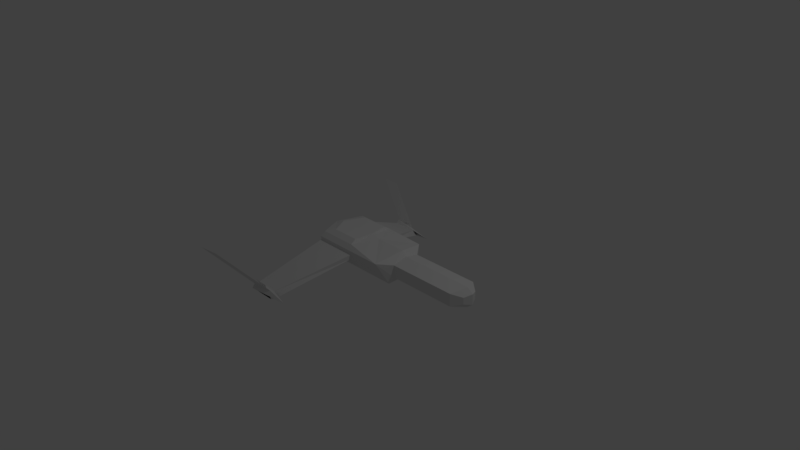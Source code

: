 # Source: freehold_corvette.blend  (saved by Blender 2.79.0; exported with 4.5.12 LTS)
import bpy
from mathutils import Matrix  # noqa: F401  (used for matrix-valued properties, if any)

bpy.ops.wm.read_factory_settings(use_empty=True)
scene = bpy.context.scene
scene.name = 'Scene'

# ---- collections
col_collection_1 = bpy.data.collections.new('Collection 1'); scene.collection.children.link(col_collection_1)

# ---- materials (node trees are filled in below, after node groups)
mat_material = bpy.data.materials.new('Material')
mat_material.alpha_threshold = 0.0
mat_material.use_transparent_shadow = False
mat_material.roughness = 0.5
mat_material.line_color = (0.0, 0.0, 0.0, 1.0)

# ---- material node trees

# ---- world
world_world = bpy.data.worlds.new('World'); scene.world = world_world
world_world.color = (0.05088, 0.05088, 0.05088)
world_world.use_sun_shadow = False
world_world.sun_shadow_jitter_overblur = 0.0
world_world.cycles.sampling_method = 'MANUAL'

# ---- cameras
cam_camera = bpy.data.cameras.new('Camera')
cam_camera.clip_end = 100.0
cam_camera.lens = 35.0
cam_camera.sensor_width = 32.0
cam_camera.sensor_height = 18.0
cam_camera.ortho_scale = 7.314
cam_camera.dof.focus_distance = 0.0
cam_camera.dof.aperture_fstop = 128.0

# ---- lights
light_lamp = bpy.data.lights.new('Lamp', 'POINT')
light_lamp.transmission_factor = 0.0
light_lamp.cutoff_distance = 30.0
light_lamp.energy = 100.0
light_lamp.shadow_buffer_clip_start = 1.001
light_lamp.shadow_soft_size = 0.1
light_lamp.shadow_maximum_resolution = 0.006
light_lamp.use_absolute_resolution = True

# ---- meshes
me_cube = bpy.data.meshes.new('Cube')
me_cube.from_pydata([(1.666, -0.1004, 0.1076), (1.717, 0.0, 0.1346), (0.8497, 0.0, -0.07087), (1.717, 0.0, -0.00839), (1.666, -0.1004, 0.01764), (1.637, 0.0, -0.07087), (1.637, 0.0, 0.1975), (1.541, -0.1972, 0.1469), (1.541, -0.1972, -0.02202), (0.5974, 0.0, -0.07087), (0.5974, 0.0, 0.1975), (0.5974, -0.1972, 0.1469), (0.5974, -0.1972, -0.02202), (0.1073, 0.0, -0.1654), (0.5431, 0.0, 0.2586), (0.4525, -0.3733, 0.1752), (0.5431, -0.2371, -0.1166), (-0.5778, 0.0, -0.1654), (-0.7254, 0.0, 0.1017), (-0.5985, -0.3733, 0.1752), (-0.5475, -0.2371, -0.1166), (-0.00448, -0.3733, 0.13), (-0.004479, -0.3733, 0.07171), (-0.5951, -0.3733, 0.13), (-0.5951, -0.3733, 0.07171), (-0.5288, -1.211, -0.2782), (-0.4643, -1.211, -0.3366), (-0.8608, -1.211, -0.2782), (-0.8608, -1.211, -0.3366), (0.1073, 0.0, 0.2586), (-0.0553, -0.3219, 0.2368), (-0.7254, 0.0, 0.2202), (-0.5787, -0.3219, 0.2368), (-0.02633, 0.0, 0.2781), (-0.06109, -0.2467, 0.2849), (-0.5792, 0.0, 0.2781), (-0.4439, -0.2467, 0.2849), (-0.4643, -1.244, -0.3366), (-0.6692, -1.244, -0.2307), (-0.5633, -1.244, -0.3941), (-0.2884, -1.244, -0.3366), (-0.8608, -1.244, -0.2307), (-0.8608, -1.244, -0.3941), (-0.8608, -1.313, -0.3253), (-0.5712, -1.244, -0.2725), (-0.8608, -1.276, -0.2741), (-1.234, -1.564, 0.1188), (-1.524, -1.596, 0.1172)], [(5, 2)], [(8, 7, 11, 12), (7, 8, 4, 0), (8, 5, 3, 4), (1, 0, 4, 3), (6, 7, 0, 1), (9, 12, 16, 13), (5, 8, 12, 9), (7, 6, 10, 11), (16, 15, 21, 22), (11, 10, 14, 15), (12, 11, 15, 16), (10, 9, 13, 14), (17, 20, 19, 18), (14, 13, 17, 18), (13, 16, 20, 17), (14, 18, 31, 29), (24, 22, 26, 28), (20, 16, 22, 24), (15, 19, 23, 21), (19, 20, 24, 23), (23, 24, 28, 27), (21, 23, 27, 25), (22, 21, 25, 26), (29, 31, 35, 33), (18, 19, 32, 31), (15, 14, 29, 30), (19, 15, 30, 32), (34, 33, 35, 36), (31, 32, 36, 35), (32, 30, 34, 36), (30, 29, 33, 34), (39, 37, 40, 42), (28, 26, 37, 39), (27, 28, 39, 38), (38, 39, 42, 41), (27, 25, 41), (43, 40, 44, 45), (40, 43, 42), (42, 43, 45, 41), (40, 25, 41, 44), (44, 45, 47, 46), (45, 44, 41)])
me_cube.materials.append(mat_material)
me_cube.use_remesh_preserve_volume = False
me_cube.use_remesh_preserve_attributes = False
me_cube.use_mirror_vertex_groups = False
me_cube.update()

# ---- objects
ob_cube = bpy.data.objects.new('Cube', me_cube)
ob_lamp = bpy.data.objects.new('Lamp', light_lamp)
ob_camera = bpy.data.objects.new('Camera', cam_camera)

# ---- transforms, parenting, visibility, modifiers, constraints
ob_cube.location = (0.0, 0.0, 0.0)
ob_cube.lock_rotations_4d = False
ob_cube.empty_display_type = 'ARROWS'
ob_cube.lineart.crease_threshold = 0.0
_m = ob_cube.modifiers.new('Mirror', 'MIRROR')
_m.use_axis = (False, True, False)
_m.use_clip = True
ob_lamp.location = (4.076, 1.005, 5.904)
ob_lamp.rotation_euler = (0.6503, 0.05522, 1.866)
ob_lamp.lock_rotations_4d = False
ob_lamp.empty_display_type = 'ARROWS'
ob_lamp.color = (0.0, 0.0, 0.0, 0.0)
ob_lamp.lineart.crease_threshold = 0.0
ob_camera.location = (7.481, -6.508, 5.344)
ob_camera.rotation_euler = (1.109, 0.01082, 0.8149)
ob_camera.lock_rotations_4d = False
ob_camera.empty_display_type = 'ARROWS'
ob_camera.color = (0.0, 0.0, 0.0, 0.0)
ob_camera.display_type = 'WIRE'
ob_camera.lineart.crease_threshold = 0.0

# ---- collection membership
col_collection_1.objects.link(ob_cube)
col_collection_1.objects.link(ob_lamp)
col_collection_1.objects.link(ob_camera)

# ---- scene / render settings (as saved in the file)
scene.camera = ob_camera
scene.frame_start = 1; scene.frame_end = 250; scene.frame_set(1)
scene.render.engine = 'BLENDER_EEVEE_NEXT'
scene.render.resolution_percentage = 50
scene.render.dither_intensity = 0.0
scene.cycles.use_denoising = False
scene.cycles.samples = 128
scene.cycles.sampling_pattern = 'TABULATED_SOBOL'
scene.cycles.light_sampling_threshold = 0.0
scene.cycles.use_adaptive_sampling = False
scene.cycles.use_light_tree = False
scene.cycles.blur_glossy = 0.0
scene.cycles.sample_clamp_indirect = 0.0
scene.view_settings.view_transform = 'Standard'
bpy.context.view_layer.update()
